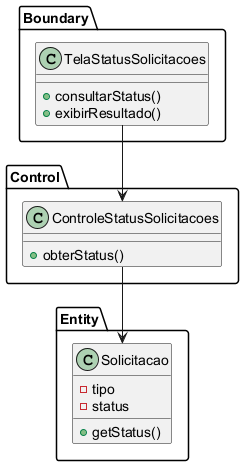

The diagram above was rendered by PlantUML. Its source (embedded in the PNG):
@startuml
' UC023 - Ver Status de Solicitação - Diagrama de Classes de Análise
package Boundary {
  class TelaStatusSolicitacoes {
    +consultarStatus()
    +exibirResultado()
  }
}

package Control {
  class ControleStatusSolicitacoes {
    +obterStatus()
  }
}

package Entity {
  class Solicitacao {
    -tipo
    -status
    +getStatus()
  }
}

TelaStatusSolicitacoes --> ControleStatusSolicitacoes
ControleStatusSolicitacoes --> Solicitacao
@enduml